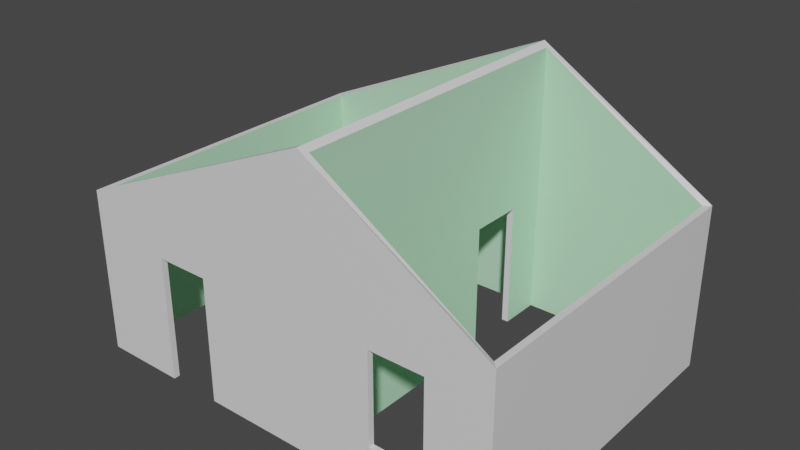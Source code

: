 # Source: ShackFrame2.blend  (saved by Blender 3.3.6; exported with 4.5.12 LTS)
import bpy
from mathutils import Matrix  # noqa: F401  (used for matrix-valued properties, if any)

bpy.ops.wm.read_factory_settings(use_empty=True)
scene = bpy.context.scene
scene.name = 'Scene'

# ---- collections
col_export = bpy.data.collections.new('Export'); scene.collection.children.link(col_export)

# ---- materials (node trees are filled in below, after node groups)
mat_material = bpy.data.materials.new('Material')
mat_material.alpha_threshold = 0.0
mat_material.use_transparent_shadow = False
mat_material.line_color = (0.0, 0.0, 0.0, 1.0)
mat_interiorwall = bpy.data.materials.new('InteriorWall')
mat_interiorwall.use_transparent_shadow = False

# ---- material node trees
mat_material.use_nodes = True; mat_material.node_tree.nodes.clear()
_N = mat_material.node_tree.nodes; _L = mat_material.node_tree.links
n0 = _N.new('ShaderNodeOutputMaterial'); n0.name = 'Material Output'; n0.location = (300, 300)
n1 = _N.new('ShaderNodeBsdfPrincipled'); n1.name = 'Principled BSDF'; n1.location = (10, 300)
n1.distribution = 'GGX'
n1.subsurface_method = 'RANDOM_WALK_SKIN'
n1.inputs[2].default_value = 0.4
n1.inputs[3].default_value = 1.45
n1.inputs[27].default_value = (0.0, 0.0, 0.0, 1.0)
n1.inputs[28].default_value = 1.0
_L.new(n1.outputs[0], n0.inputs[0])
n0.is_active_output = True
mat_interiorwall.use_nodes = True; mat_interiorwall.node_tree.nodes.clear()
_N = mat_interiorwall.node_tree.nodes; _L = mat_interiorwall.node_tree.links
n0 = _N.new('ShaderNodeBsdfPrincipled'); n0.name = 'Principled BSDF'; n0.location = (10, 300)
n0.distribution = 'GGX'
n0.subsurface_method = 'RANDOM_WALK_SKIN'
n0.inputs[0].default_value = (0.4894, 0.8, 0.5588, 1.0)
n0.inputs[3].default_value = 1.45
n0.inputs[27].default_value = (0.0, 0.0, 0.0, 1.0)
n0.inputs[28].default_value = 1.0
n1 = _N.new('ShaderNodeOutputMaterial'); n1.name = 'Material Output'; n1.location = (300, 300)
_L.new(n0.outputs[0], n1.inputs[0])
n1.is_active_output = True

# ---- world
world_world = bpy.data.worlds.new('World'); scene.world = world_world
world_world.use_nodes = True; world_world.node_tree.nodes.clear()
_N = world_world.node_tree.nodes; _L = world_world.node_tree.links
n0 = _N.new('ShaderNodeOutputWorld'); n0.name = 'World Output'; n0.location = (300, 300)
n1 = _N.new('ShaderNodeBackground'); n1.name = 'Background'; n1.location = (10, 300)
n1.inputs[0].default_value = (0.05088, 0.05088, 0.05088, 1.0)
_L.new(n1.outputs[0], n0.inputs[0])
n0.is_active_output = True
world_world.color = (0.05088, 0.05088, 0.05088)
world_world.use_sun_shadow = False
world_world.sun_shadow_jitter_overblur = 0.0

# ---- meshes
me_cube_004 = bpy.data.meshes.new('Cube.004')
me_cube_004.from_pydata([(-1.0, -1.0, -1.0), (-1.0, -1.0, 2.107), (-1.0, 1.0, -1.0), (-1.0, 1.0, 2.107), (1.0, -1.0, -1.0), (1.0, -1.0, 2.107), (1.0, 1.0, -1.0), (1.0, 1.0, 2.107), (-0.9732, -0.9632, -1.0), (-0.9732, -0.9632, 2.107), (-0.9732, 0.9632, -1.0), (-0.9732, 0.9632, 2.107), (0.9714, -0.9632, -1.0), (0.9714, -0.9632, 2.107), (0.9714, 0.9632, -1.0), (0.9714, 0.9632, 2.107), (0.1725, -1.0, -1.0), (0.1725, -1.0, 4.19), (0.1725, -0.9632, 4.19), (0.1725, 1.0, -0.9836), (0.1725, 1.0, 4.206), (0.1725, 0.9632, -0.9836), (0.1725, 0.9632, 4.206), (0.204, 1.0, 4.126), (0.2029, 0.9632, 4.126), (0.204, 1.0, -0.9842), (0.2029, 0.9632, -0.9842), (0.2006, -0.9616, -0.9842), (0.1711, -0.9608, -0.9834), (0.2025, -1.0, -1.0), (0.2025, -1.0, 4.113), (0.2025, -0.9632, 4.113), (0.4709, -1.0, -0.2371), (0.7188, -1.0, -0.2371), (0.7188, -1.0, 1.473), (0.4709, -1.0, 1.473), (0.4709, -0.9624, -0.2371), (0.4709, -0.963, 1.473), (0.7188, -0.9629, -0.2371), (0.7188, -0.9632, 1.473), (-0.5135, 0.9632, -0.2371), (-0.2655, 0.9632, 1.473), (-0.2655, 0.9632, -0.2371), (-0.5135, 0.9632, 1.473), (-0.5135, 1.0, 1.473), (-0.5135, 1.0, -0.2371), (-0.2655, 1.0, 1.473), (-0.2655, 1.0, -0.2371), (0.1721, 0.371, 1.351), (0.1721, 0.371, -0.9835), (0.1723, 0.7066, 1.351), (0.1723, 0.7066, -0.9836), (0.2022, 0.371, -0.9842), (0.2026, 0.7066, -0.9842), (0.2028, 0.371, 1.351), (0.2029, 0.7066, 1.351), (-0.3706, -0.962, -0.9912), (-0.6185, -0.9625, -0.9948), (-0.6185, -0.9626, 1.351), (-0.3706, -0.9624, 1.351), (-0.6185, -1.0, -1.0), (-0.3706, -0.9826, -1.0), (-0.3706, -1.0, -1.0), (-0.6185, -0.9746, -1.0), (-0.6185, -1.0, 1.351), (-0.3706, -1.0, 1.351)], [], [(0, 1, 3, 2), (25, 23, 7, 6), (6, 7, 5, 4), (8, 10, 11, 9), (26, 14, 15, 24), (14, 12, 13, 15), (8, 9, 18, 28, 56, 59, 58, 57), (0, 2, 10, 8), (3, 1, 9, 11), (25, 6, 14, 26), (20, 3, 11, 22), (6, 4, 12, 14), (5, 7, 15, 13), (8, 57, 63, 60, 0), (56, 28, 16, 62, 61), (30, 5, 13, 31), (1, 17, 18, 9), (29, 16, 28, 27), (33, 32, 29, 4, 5, 34), (35, 34, 5, 30, 17, 1, 0, 60, 64, 65, 62, 16, 29, 32), (23, 20, 22, 24), (2, 19, 21, 10), (41, 42, 21, 22, 11, 43), (40, 43, 11, 10, 21, 42), (46, 44, 3, 20, 19, 47), (45, 47, 19, 2, 3, 44), (7, 23, 24, 15), (19, 25, 26, 21), (49, 28, 18, 22, 21, 51, 50, 48), (19, 20, 23, 25), (27, 28, 49, 52), (51, 21, 26, 53), (24, 22, 18, 31), (53, 26, 24, 31, 27, 52, 54, 55), (37, 36, 27, 31, 13, 39), (38, 39, 13, 12, 27, 36), (4, 29, 27, 12), (17, 30, 31, 18), (37, 35, 32, 36), (38, 33, 34, 39), (36, 32, 33, 38), (34, 35, 37, 39), (44, 43, 40, 45), (47, 42, 41, 46), (45, 40, 42, 47), (41, 43, 44, 46), (55, 50, 51, 53), (49, 48, 54, 52), (50, 55, 54, 48), (60, 63, 57, 58, 64), (56, 61, 62, 65, 59), (58, 59, 65, 64)])
me_cube_004.polygons.foreach_set('material_index', [0, 0, 0, 1, 1, 1, 1, 0, 0, 0, 0, 0, 0, 0, 0, 0, 0, 0, 0, 0, 0, 0, 1, 1, 0, 0, 0, 0, 1, 0, 0, 0, 0, 1, 1, 1, 0, 0, 0, 0, 0, 0, 0, 0, 0, 0, 0, 0, 0, 0, 0, 0])
_uv = me_cube_004.uv_layers.new(name='UVMap')
_uv.uv.foreach_set('vector', [0.375, 0.0, 0.625, 0.0, 0.625, 0.25, 0.375, 0.25, 0.375, 0.3968, 0.625, 0.3968, 0.625, 0.5, 0.375, 0.5, 0.375, 0.5, 0.625, 0.5, 0.625, 0.75, 0.375, 0.75, 0.375, 0.0, 0.375, 0.25, 0.625, 0.25, 0.625, 0.0, 0.375, 0.3968, 0.375, 0.5, 0.625, 0.5, 0.625, 0.3968, 0.375, 0.5, 0.375, 0.75, 0.625, 0.75, 0.625, 0.5, 0.375, 1.0, 0.625, 1.0, 0.625, 0.8531, 0.375, 0.8531, 0.375, 0.9226, 0.5229, 0.9227, 0.5399, 0.9545, 0.375, 0.9545, 0.375, 0.0, 0.375, 0.25, 0.375, 0.25, 0.375, 0.0, 0.625, 0.25, 0.625, 0.0, 0.625, 0.0, 0.625, 0.25, 0.375, 0.3968, 0.375, 0.5, 0.375, 0.5, 0.375, 0.3968, 0.625, 0.3927, 0.625, 0.25, 0.625, 0.25, 0.625, 0.3927, 0.375, 0.5, 0.375, 0.75, 0.375, 0.75, 0.375, 0.5, 0.625, 0.75, 0.625, 0.5, 0.625, 0.5, 0.625, 0.75, 0.375, 1.0, 0.375, 0.9545, 0.375, 0.9537, 0.375, 0.9522, 0.375, 1.0, 0.375, 0.9226, 0.375, 0.8531, 0.375, 0.8531, 0.375, 0.9211, 0.375, 0.9218, 0.625, 0.8493, 0.625, 0.75, 0.625, 0.75, 0.625, 0.8493, 0.625, 1.0, 0.625, 0.8531, 0.625, 0.8531, 0.625, 1.0, 0.375, 0.8493, 0.375, 0.8531, 0.375, 0.8531, 0.375, 0.8493, 0.4349, 0.7851, 0.4341, 0.8161, 0.375, 0.8493, 0.375, 0.75, 0.625, 0.75, 0.568, 0.7851, 0.5631, 0.8161, 0.568, 0.7851, 0.625, 0.75, 0.625, 0.8493, 0.625, 0.8531, 0.625, 1.0, 0.375, 1.0, 0.375, 0.9522, 0.5566, 0.9523, 0.5527, 0.9213, 0.375, 0.9211, 0.375, 0.8531, 0.375, 0.8493, 0.4341, 0.8161, 0.625, 0.3968, 0.625, 0.3927, 0.625, 0.3927, 0.625, 0.3968, 0.375, 0.25, 0.375, 0.3927, 0.375, 0.3927, 0.375, 0.25, 0.5228, 0.3382, 0.4208, 0.3382, 0.375, 0.3927, 0.625, 0.3927, 0.625, 0.25, 0.5406, 0.3073, 0.4256, 0.3073, 0.5406, 0.3073, 0.625, 0.25, 0.375, 0.25, 0.375, 0.3927, 0.4208, 0.3382, 0.5221, 0.3394, 0.5394, 0.3092, 0.625, 0.25, 0.625, 0.3927, 0.375, 0.3927, 0.4206, 0.3394, 0.4253, 0.3092, 0.4206, 0.3394, 0.375, 0.3927, 0.375, 0.25, 0.625, 0.25, 0.5394, 0.3092, 0.625, 0.5, 0.625, 0.3968, 0.625, 0.3968, 0.625, 0.5, 0.375, 0.3927, 0.375, 0.3968, 0.375, 0.3968, 0.375, 0.3927, 0.375, 0.3927, 0.375, 0.3927, 0.625, 0.3927, 0.625, 0.3927, 0.375, 0.3927, 0.375, 0.3927, 0.4875, 0.3927, 0.4876, 0.3927, 0.375, 0.3927, 0.625, 0.3927, 0.625, 0.3968, 0.375, 0.3968, 0.375, 0.3968, 0.375, 0.3927, 0.375, 0.3927, 0.375, 0.3968, 0.375, 0.3927, 0.375, 0.3927, 0.375, 0.3968, 0.375, 0.3968, 0.625, 0.3968, 0.625, 0.3927, 0.625, 0.3927, 0.6246, 0.3968, 0.375, 0.3968, 0.375, 0.3968, 0.625, 0.3968, 0.6246, 0.3968, 0.375, 0.3968, 0.375, 0.3968, 0.4893, 0.3968, 0.4893, 0.3968, 0.5223, 0.8146, 0.4205, 0.8145, 0.375, 0.8493, 0.625, 0.8493, 0.625, 0.75, 0.5478, 0.7826, 0.4279, 0.7826, 0.5478, 0.7826, 0.625, 0.75, 0.375, 0.75, 0.375, 0.8493, 0.4205, 0.8145, 0.375, 0.75, 0.375, 0.8493, 0.375, 0.8493, 0.375, 0.75, 0.625, 0.8531, 0.625, 0.8493, 0.625, 0.8493, 0.625, 0.8531, 0.625, 0.1366, 0.625, 0.109, 0.375, 0.109, 0.375, 0.137, 0.375, 0.6134, 0.375, 0.641, 0.625, 0.641, 0.625, 0.6136, 0.125, 0.613, 0.125, 0.641, 0.375, 0.641, 0.375, 0.6134, 0.625, 0.641, 0.875, 0.641, 0.875, 0.6134, 0.625, 0.6136, 0.625, 0.1392, 0.625, 0.1118, 0.375, 0.1118, 0.375, 0.1392, 0.375, 0.6108, 0.375, 0.6382, 0.625, 0.6382, 0.625, 0.6108, 0.125, 0.6108, 0.125, 0.6382, 0.375, 0.6382, 0.375, 0.6108, 0.625, 0.6382, 0.875, 0.6382, 0.875, 0.6108, 0.625, 0.6108, 0.625, 0.3914, 0.625, 0.3606, 0.4188, 0.3606, 0.4188, 0.3911, 0.4188, 0.8897, 0.625, 0.8897, 0.625, 0.8587, 0.4188, 0.8593, 0.7644, 0.5, 0.7336, 0.5, 0.7337, 0.75, 0.7647, 0.75, 0.4174, 0.1157, 0.4174, 0.1347, 0.4178, 0.1437, 0.625, 0.1436, 0.625, 0.1157, 0.4182, 0.6059, 0.4174, 0.6213, 0.4174, 0.6343, 0.625, 0.6343, 0.625, 0.6062, 0.875, 0.6064, 0.625, 0.6062, 0.625, 0.6343, 0.875, 0.6343])
me_cube_004.materials.append(mat_material)
me_cube_004.materials.append(mat_interiorwall)
me_cube_004.update()

# ---- objects
ob_newwalls = bpy.data.objects.new('NewWalls', me_cube_004)

# ---- transforms, parenting, visibility, modifiers, constraints
ob_newwalls.location = (-0.08543, 0.0, 1.0)
ob_newwalls.scale = (4.085, 3.018, 1.0)

# ---- collection membership
col_export.objects.link(ob_newwalls)

# ---- scene / render settings (as saved in the file)
scene.frame_start = 1; scene.frame_end = 250; scene.frame_set(1)
scene.render.engine = 'BLENDER_EEVEE_NEXT'
scene.render.fps = 25
scene.cycles.sampling_pattern = 'TABULATED_SOBOL'
scene.cycles.use_light_tree = False
scene.view_settings.view_transform = 'Filmic'
bpy.context.view_layer.update()

# ---- added for rendering (the .blend has no active camera and no usable light): camera, sun
cam_auto = bpy.data.cameras.new('AutoCamera')
cam_auto.lens = 50.0
cam_auto.sensor_width = 36.0
cam_auto.clip_end = 1000.0
ob_auto_camera = bpy.data.objects.new('AutoCamera', cam_auto)
scene.collection.objects.link(ob_auto_camera)
ob_auto_camera.location = (10.4754, -12.673, 11.0517)
ob_auto_camera.rotation_euler = (1.09748, -7.21219e-08, 0.694738)
scene.camera = ob_auto_camera
light_auto_sun = bpy.data.lights.new('AutoSun', 'SUN')
light_auto_sun.energy = 3.0
light_auto_sun.angle = 0.0523599
ob_auto_sun = bpy.data.objects.new('AutoSun', light_auto_sun)
scene.collection.objects.link(ob_auto_sun)
ob_auto_sun.rotation_euler = (0.872665, 0.174533, 0.523599)
bpy.context.view_layer.update()
